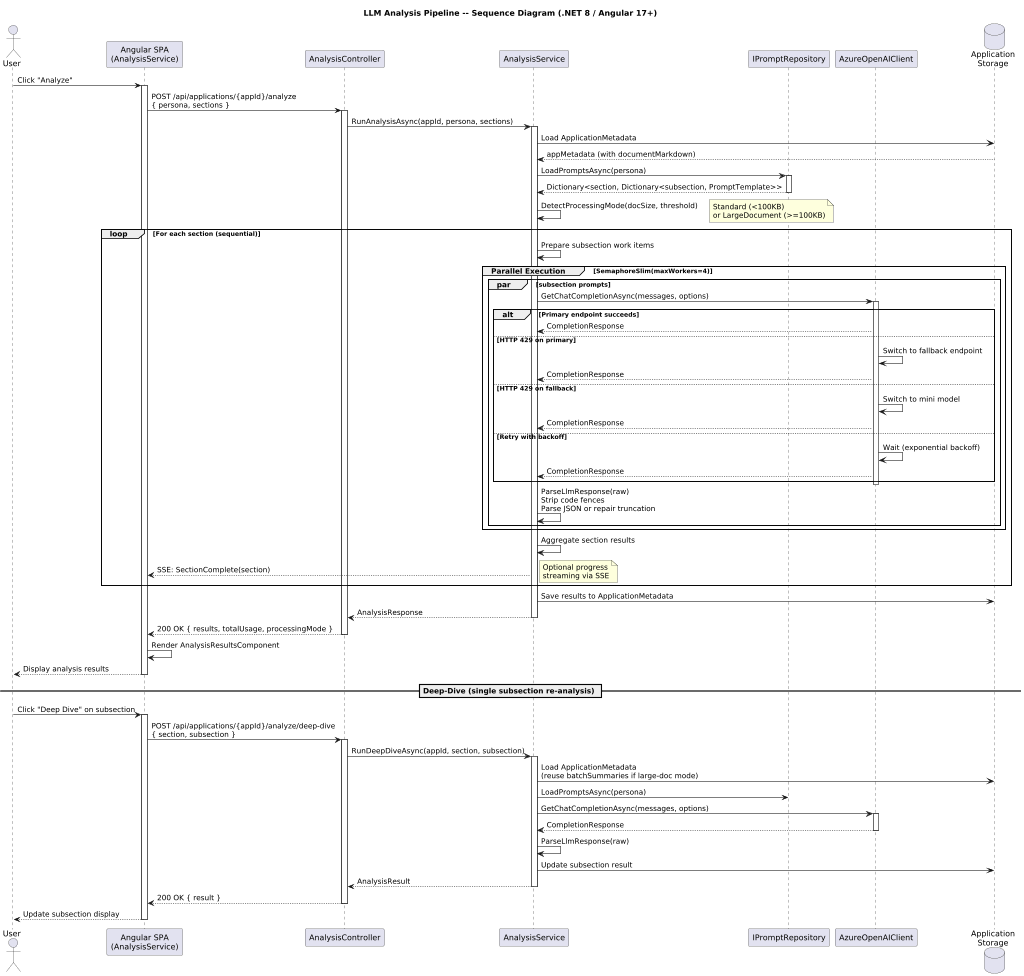

The diagram above was rendered by PlantUML. Its source (embedded in the PNG):
@startuml
scale max 1024 width

title LLM Analysis Pipeline -- Sequence Diagram (.NET 8 / Angular 17+)

actor User
participant "Angular SPA\n(AnalysisService)" as SPA
participant "AnalysisController" as Ctrl
participant "AnalysisService" as Svc
participant "IPromptRepository" as Repo
participant "AzureOpenAIClient" as LLM
database "Application\nStorage" as Store

User -> SPA : Click "Analyze"
activate SPA

SPA -> Ctrl : POST /api/applications/{appId}/analyze\n{ persona, sections }
activate Ctrl

Ctrl -> Svc : RunAnalysisAsync(appId, persona, sections)
activate Svc

Svc -> Store : Load ApplicationMetadata
Store --> Svc : appMetadata (with documentMarkdown)

Svc -> Repo : LoadPromptsAsync(persona)
activate Repo
Repo --> Svc : Dictionary<section, Dictionary<subsection, PromptTemplate>>
deactivate Repo

Svc -> Svc : DetectProcessingMode(docSize, threshold)
note right : Standard (<100KB)\nor LargeDocument (>=100KB)

loop For each section (sequential)
  Svc -> Svc : Prepare subsection work items

  group Parallel Execution [SemaphoreSlim(maxWorkers=4)]
    par subsection prompts
      Svc -> LLM : GetChatCompletionAsync(messages, options)
      activate LLM

      alt Primary endpoint succeeds
        LLM --> Svc : CompletionResponse
      else HTTP 429 on primary
        LLM -> LLM : Switch to fallback endpoint
        LLM --> Svc : CompletionResponse
      else HTTP 429 on fallback
        LLM -> LLM : Switch to mini model
        LLM --> Svc : CompletionResponse
      else Retry with backoff
        LLM -> LLM : Wait (exponential backoff)
        LLM --> Svc : CompletionResponse
      end
      deactivate LLM

      Svc -> Svc : ParseLlmResponse(raw)\nStrip code fences\nParse JSON or repair truncation
    end
  end

  Svc -> Svc : Aggregate section results
  Svc --> SPA : SSE: SectionComplete(section)
  note right : Optional progress\nstreaming via SSE
end

Svc -> Store : Save results to ApplicationMetadata
Svc --> Ctrl : AnalysisResponse
deactivate Svc

Ctrl --> SPA : 200 OK { results, totalUsage, processingMode }
deactivate Ctrl

SPA -> SPA : Render AnalysisResultsComponent
SPA --> User : Display analysis results
deactivate SPA

== Deep-Dive (single subsection re-analysis) ==

User -> SPA : Click "Deep Dive" on subsection
activate SPA

SPA -> Ctrl : POST /api/applications/{appId}/analyze/deep-dive\n{ section, subsection }
activate Ctrl

Ctrl -> Svc : RunDeepDiveAsync(appId, section, subsection)
activate Svc

Svc -> Store : Load ApplicationMetadata\n(reuse batchSummaries if large-doc mode)
Svc -> Repo : LoadPromptsAsync(persona)
Svc -> LLM : GetChatCompletionAsync(messages, options)
activate LLM
LLM --> Svc : CompletionResponse
deactivate LLM

Svc -> Svc : ParseLlmResponse(raw)
Svc -> Store : Update subsection result
Svc --> Ctrl : AnalysisResult
deactivate Svc

Ctrl --> SPA : 200 OK { result }
deactivate Ctrl

SPA --> User : Update subsection display
deactivate SPA
@enduml